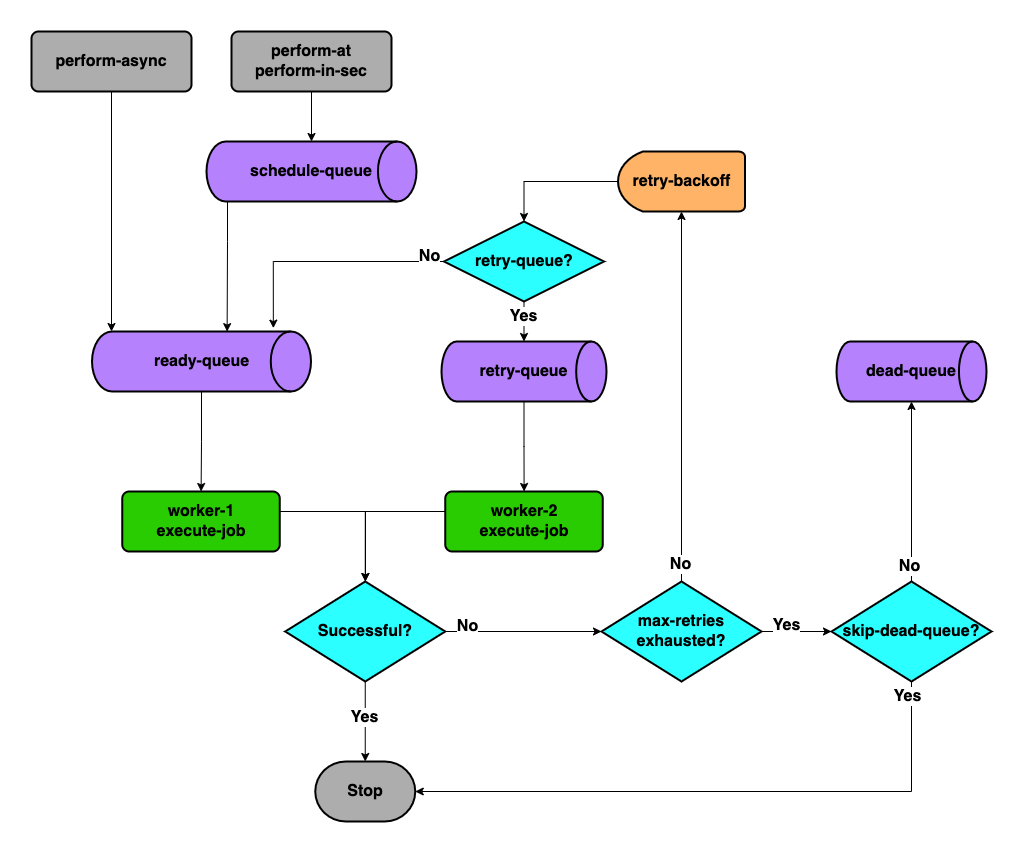

The diagram above was exported from draw.io. Its source (the exported page's mxGraphModel, read from the mxfile embedded in the PNG):
<mxGraphModel dx="1310" dy="985" grid="1" gridSize="10" guides="1" tooltips="1" connect="1" arrows="1" fold="1" page="1" pageScale="1" pageWidth="827" pageHeight="1169" math="0" shadow="0">
  <root>
    <mxCell id="0" />
    <mxCell id="1" parent="0" />
    <mxCell id="8-oSbAdD8V_nbYItekZA-2" value="Stop" style="strokeWidth=2;html=1;shape=mxgraph.flowchart.terminator;whiteSpace=wrap;fillColor=#ADADAD;fontStyle=1" vertex="1" parent="1">
      <mxGeometry x="443.75" y="930" width="100" height="60" as="geometry" />
    </mxCell>
    <mxCell id="8-oSbAdD8V_nbYItekZA-71" style="edgeStyle=orthogonalEdgeStyle;rounded=0;orthogonalLoop=1;jettySize=auto;html=1;fontStyle=1" edge="1" parent="1" source="8-oSbAdD8V_nbYItekZA-6" target="8-oSbAdD8V_nbYItekZA-69">
      <mxGeometry relative="1" as="geometry" />
    </mxCell>
    <mxCell id="8-oSbAdD8V_nbYItekZA-6" value="ready-queue" style="strokeWidth=2;html=1;shape=mxgraph.flowchart.direct_data;whiteSpace=wrap;fillColor=#B681FC;fontStyle=1" vertex="1" parent="1">
      <mxGeometry x="220.5" y="500" width="219" height="60" as="geometry" />
    </mxCell>
    <mxCell id="8-oSbAdD8V_nbYItekZA-10" value="" style="edgeStyle=orthogonalEdgeStyle;rounded=0;orthogonalLoop=1;jettySize=auto;html=1;fontStyle=1" edge="1" parent="1" target="8-oSbAdD8V_nbYItekZA-8">
      <mxGeometry relative="1" as="geometry">
        <mxPoint x="399.5" y="685" as="sourcePoint" />
        <Array as="points">
          <mxPoint x="400" y="680" />
          <mxPoint x="494" y="680" />
        </Array>
      </mxGeometry>
    </mxCell>
    <mxCell id="8-oSbAdD8V_nbYItekZA-9" value="" style="edgeStyle=orthogonalEdgeStyle;rounded=0;orthogonalLoop=1;jettySize=auto;html=1;fontStyle=1" edge="1" parent="1" source="8-oSbAdD8V_nbYItekZA-8" target="8-oSbAdD8V_nbYItekZA-2">
      <mxGeometry relative="1" as="geometry" />
    </mxCell>
    <mxCell id="8-oSbAdD8V_nbYItekZA-60" style="edgeStyle=orthogonalEdgeStyle;rounded=0;orthogonalLoop=1;jettySize=auto;html=1;entryX=0;entryY=0.5;entryDx=0;entryDy=0;entryPerimeter=0;fontStyle=1" edge="1" parent="1" source="8-oSbAdD8V_nbYItekZA-8" target="8-oSbAdD8V_nbYItekZA-11">
      <mxGeometry relative="1" as="geometry" />
    </mxCell>
    <mxCell id="8-oSbAdD8V_nbYItekZA-61" value="No" style="edgeLabel;html=1;align=center;verticalAlign=middle;resizable=0;points=[];fontStyle=1" vertex="1" connectable="0" parent="8-oSbAdD8V_nbYItekZA-60">
      <mxGeometry x="-0.1605" y="-1" relative="1" as="geometry">
        <mxPoint x="-107" y="-1" as="offset" />
      </mxGeometry>
    </mxCell>
    <mxCell id="8-oSbAdD8V_nbYItekZA-8" value="Successful?" style="strokeWidth=2;html=1;shape=mxgraph.flowchart.decision;whiteSpace=wrap;fillColor=#2BFFFF;fontStyle=1" vertex="1" parent="1">
      <mxGeometry x="413.75" y="750" width="160" height="100" as="geometry" />
    </mxCell>
    <mxCell id="8-oSbAdD8V_nbYItekZA-54" style="edgeStyle=orthogonalEdgeStyle;rounded=0;orthogonalLoop=1;jettySize=auto;html=1;entryX=0.5;entryY=0;entryDx=0;entryDy=0;entryPerimeter=0;fontStyle=1" edge="1" parent="1" source="8-oSbAdD8V_nbYItekZA-11" target="8-oSbAdD8V_nbYItekZA-52">
      <mxGeometry relative="1" as="geometry" />
    </mxCell>
    <mxCell id="8-oSbAdD8V_nbYItekZA-56" value="No" style="edgeLabel;html=1;align=center;verticalAlign=middle;resizable=0;points=[];fontStyle=1" vertex="1" connectable="0" parent="8-oSbAdD8V_nbYItekZA-54">
      <mxGeometry x="-0.9" y="2" relative="1" as="geometry">
        <mxPoint as="offset" />
      </mxGeometry>
    </mxCell>
    <mxCell id="8-oSbAdD8V_nbYItekZA-55" value="" style="edgeStyle=orthogonalEdgeStyle;rounded=0;orthogonalLoop=1;jettySize=auto;html=1;fontStyle=1" edge="1" parent="1" source="8-oSbAdD8V_nbYItekZA-11" target="8-oSbAdD8V_nbYItekZA-13">
      <mxGeometry relative="1" as="geometry" />
    </mxCell>
    <mxCell id="8-oSbAdD8V_nbYItekZA-11" value="max-retries&lt;br&gt;exhausted?" style="strokeWidth=2;html=1;shape=mxgraph.flowchart.decision;whiteSpace=wrap;fillColor=#2BFFFF;fontStyle=1" vertex="1" parent="1">
      <mxGeometry x="730" y="750" width="160" height="100" as="geometry" />
    </mxCell>
    <mxCell id="8-oSbAdD8V_nbYItekZA-16" value="" style="edgeStyle=orthogonalEdgeStyle;rounded=0;orthogonalLoop=1;jettySize=auto;html=1;fontStyle=1" edge="1" parent="1" source="8-oSbAdD8V_nbYItekZA-13" target="8-oSbAdD8V_nbYItekZA-15">
      <mxGeometry relative="1" as="geometry" />
    </mxCell>
    <mxCell id="8-oSbAdD8V_nbYItekZA-42" style="edgeStyle=orthogonalEdgeStyle;rounded=0;orthogonalLoop=1;jettySize=auto;html=1;entryX=1;entryY=0.5;entryDx=0;entryDy=0;entryPerimeter=0;fontStyle=1" edge="1" parent="1" source="8-oSbAdD8V_nbYItekZA-13" target="8-oSbAdD8V_nbYItekZA-2">
      <mxGeometry relative="1" as="geometry">
        <Array as="points">
          <mxPoint x="1040" y="960" />
        </Array>
      </mxGeometry>
    </mxCell>
    <mxCell id="8-oSbAdD8V_nbYItekZA-13" value="skip-dead-queue?" style="strokeWidth=2;html=1;shape=mxgraph.flowchart.decision;whiteSpace=wrap;fillColor=#2BFFFF;fontStyle=1" vertex="1" parent="1">
      <mxGeometry x="960" y="750" width="160" height="100" as="geometry" />
    </mxCell>
    <mxCell id="8-oSbAdD8V_nbYItekZA-15" value="dead-queue" style="strokeWidth=2;html=1;shape=mxgraph.flowchart.direct_data;whiteSpace=wrap;fillColor=#B681FC;fontStyle=1" vertex="1" parent="1">
      <mxGeometry x="965" y="510" width="150" height="60" as="geometry" />
    </mxCell>
    <mxCell id="8-oSbAdD8V_nbYItekZA-49" style="edgeStyle=orthogonalEdgeStyle;rounded=0;orthogonalLoop=1;jettySize=auto;html=1;exitX=0;exitY=0.5;exitDx=0;exitDy=0;exitPerimeter=0;entryX=0.828;entryY=-0.056;entryDx=0;entryDy=0;entryPerimeter=0;fontStyle=1" edge="1" parent="1" source="8-oSbAdD8V_nbYItekZA-19" target="8-oSbAdD8V_nbYItekZA-6">
      <mxGeometry relative="1" as="geometry" />
    </mxCell>
    <mxCell id="8-oSbAdD8V_nbYItekZA-50" value="" style="edgeStyle=orthogonalEdgeStyle;rounded=0;orthogonalLoop=1;jettySize=auto;html=1;fontStyle=1" edge="1" parent="1" source="8-oSbAdD8V_nbYItekZA-19" target="8-oSbAdD8V_nbYItekZA-21">
      <mxGeometry relative="1" as="geometry" />
    </mxCell>
    <mxCell id="8-oSbAdD8V_nbYItekZA-19" value="retry-queue?" style="strokeWidth=2;html=1;shape=mxgraph.flowchart.decision;whiteSpace=wrap;fillColor=#2BFFFF;fontStyle=1" vertex="1" parent="1">
      <mxGeometry x="572.5" y="390" width="160" height="80" as="geometry" />
    </mxCell>
    <mxCell id="8-oSbAdD8V_nbYItekZA-72" style="edgeStyle=orthogonalEdgeStyle;rounded=0;orthogonalLoop=1;jettySize=auto;html=1;fontStyle=1" edge="1" parent="1" source="8-oSbAdD8V_nbYItekZA-21" target="8-oSbAdD8V_nbYItekZA-68">
      <mxGeometry relative="1" as="geometry" />
    </mxCell>
    <mxCell id="8-oSbAdD8V_nbYItekZA-21" value="retry-queue" style="strokeWidth=2;html=1;shape=mxgraph.flowchart.direct_data;whiteSpace=wrap;fillColor=#B681FC;fontStyle=1" vertex="1" parent="1">
      <mxGeometry x="570" y="510" width="165" height="60" as="geometry" />
    </mxCell>
    <mxCell id="8-oSbAdD8V_nbYItekZA-44" value="" style="edgeStyle=orthogonalEdgeStyle;rounded=0;orthogonalLoop=1;jettySize=auto;html=1;fontStyle=1" edge="1" parent="1" source="8-oSbAdD8V_nbYItekZA-23" target="8-oSbAdD8V_nbYItekZA-39">
      <mxGeometry relative="1" as="geometry" />
    </mxCell>
    <mxCell id="8-oSbAdD8V_nbYItekZA-23" value="perform-at&lt;br&gt;perform-in-sec" style="rounded=1;whiteSpace=wrap;html=1;absoluteArcSize=1;arcSize=14;strokeWidth=2;fillColor=#ADADAD;fontStyle=1" vertex="1" parent="1">
      <mxGeometry x="360" y="200" width="160" height="60" as="geometry" />
    </mxCell>
    <mxCell id="8-oSbAdD8V_nbYItekZA-76" style="edgeStyle=orthogonalEdgeStyle;rounded=0;orthogonalLoop=1;jettySize=auto;html=1;fontStyle=1" edge="1" parent="1" source="8-oSbAdD8V_nbYItekZA-24">
      <mxGeometry relative="1" as="geometry">
        <mxPoint x="240" y="500" as="targetPoint" />
      </mxGeometry>
    </mxCell>
    <mxCell id="8-oSbAdD8V_nbYItekZA-24" value="perform-async" style="rounded=1;whiteSpace=wrap;html=1;absoluteArcSize=1;arcSize=14;strokeWidth=2;fillColor=#ADADAD;fontStyle=1" vertex="1" parent="1">
      <mxGeometry x="160" y="200" width="160" height="60" as="geometry" />
    </mxCell>
    <mxCell id="8-oSbAdD8V_nbYItekZA-81" style="edgeStyle=orthogonalEdgeStyle;rounded=0;orthogonalLoop=1;jettySize=auto;html=1;entryX=0.617;entryY=0.002;entryDx=0;entryDy=0;entryPerimeter=0;fontStyle=1" edge="1" parent="1" source="8-oSbAdD8V_nbYItekZA-39" target="8-oSbAdD8V_nbYItekZA-6">
      <mxGeometry relative="1" as="geometry">
        <Array as="points">
          <mxPoint x="356" y="410" />
          <mxPoint x="356" y="410" />
        </Array>
      </mxGeometry>
    </mxCell>
    <mxCell id="8-oSbAdD8V_nbYItekZA-39" value="schedule-queue" style="strokeWidth=2;html=1;shape=mxgraph.flowchart.direct_data;whiteSpace=wrap;fillColor=#B681FC;fontStyle=1" vertex="1" parent="1">
      <mxGeometry x="335" y="310" width="210" height="60" as="geometry" />
    </mxCell>
    <mxCell id="8-oSbAdD8V_nbYItekZA-53" style="edgeStyle=orthogonalEdgeStyle;rounded=0;orthogonalLoop=1;jettySize=auto;html=1;fontStyle=1" edge="1" parent="1" source="8-oSbAdD8V_nbYItekZA-52" target="8-oSbAdD8V_nbYItekZA-19">
      <mxGeometry relative="1" as="geometry" />
    </mxCell>
    <mxCell id="8-oSbAdD8V_nbYItekZA-52" value="retry-backoff" style="strokeWidth=2;html=1;shape=mxgraph.flowchart.delay;whiteSpace=wrap;direction=west;fillColor=#FFB366;fontStyle=1" vertex="1" parent="1">
      <mxGeometry x="746.5" y="320" width="127" height="60" as="geometry" />
    </mxCell>
    <mxCell id="8-oSbAdD8V_nbYItekZA-57" value="Yes" style="edgeLabel;html=1;align=center;verticalAlign=middle;resizable=0;points=[];fontStyle=1" vertex="1" connectable="0" parent="1">
      <mxGeometry x="920" y="800" as="geometry">
        <mxPoint x="-6" y="-7" as="offset" />
      </mxGeometry>
    </mxCell>
    <mxCell id="8-oSbAdD8V_nbYItekZA-58" value="Yes" style="edgeLabel;html=1;align=center;verticalAlign=middle;resizable=0;points=[];fontStyle=1" vertex="1" connectable="0" parent="1">
      <mxGeometry x="940" y="830" as="geometry">
        <mxPoint x="-289" y="-346" as="offset" />
      </mxGeometry>
    </mxCell>
    <mxCell id="8-oSbAdD8V_nbYItekZA-59" value="Yes" style="edgeLabel;html=1;align=center;verticalAlign=middle;resizable=0;points=[];fontStyle=1" vertex="1" connectable="0" parent="1">
      <mxGeometry x="1115" y="840" as="geometry">
        <mxPoint x="-623" y="45" as="offset" />
      </mxGeometry>
    </mxCell>
    <mxCell id="8-oSbAdD8V_nbYItekZA-73" style="edgeStyle=orthogonalEdgeStyle;rounded=0;orthogonalLoop=1;jettySize=auto;html=1;entryX=0.5;entryY=0;entryDx=0;entryDy=0;entryPerimeter=0;fontStyle=1" edge="1" parent="1" source="8-oSbAdD8V_nbYItekZA-68" target="8-oSbAdD8V_nbYItekZA-8">
      <mxGeometry relative="1" as="geometry">
        <Array as="points">
          <mxPoint x="494" y="680" />
        </Array>
      </mxGeometry>
    </mxCell>
    <mxCell id="8-oSbAdD8V_nbYItekZA-68" value="worker-2&lt;br&gt;execute-job" style="rounded=1;whiteSpace=wrap;html=1;absoluteArcSize=1;arcSize=14;strokeWidth=2;fillColor=#29CC00;fontStyle=1" vertex="1" parent="1">
      <mxGeometry x="573.75" y="660" width="157.5" height="60" as="geometry" />
    </mxCell>
    <mxCell id="8-oSbAdD8V_nbYItekZA-69" value="worker-1&lt;br&gt;execute-job" style="rounded=1;whiteSpace=wrap;html=1;absoluteArcSize=1;arcSize=14;strokeWidth=2;fillColor=#29CC00;fontStyle=1" vertex="1" parent="1">
      <mxGeometry x="250.75" y="660" width="157.5" height="60" as="geometry" />
    </mxCell>
    <mxCell id="8-oSbAdD8V_nbYItekZA-77" value="No" style="edgeLabel;html=1;align=center;verticalAlign=middle;resizable=0;points=[];fontStyle=1" vertex="1" connectable="0" parent="1">
      <mxGeometry x="818" y="740" as="geometry">
        <mxPoint x="-223" y="54" as="offset" />
      </mxGeometry>
    </mxCell>
    <mxCell id="8-oSbAdD8V_nbYItekZA-78" value="No" style="edgeLabel;html=1;align=center;verticalAlign=middle;resizable=0;points=[];fontStyle=1" vertex="1" connectable="0" parent="1">
      <mxGeometry x="780" y="370" as="geometry">
        <mxPoint x="-223" y="54" as="offset" />
      </mxGeometry>
    </mxCell>
    <mxCell id="8-oSbAdD8V_nbYItekZA-79" value="No" style="edgeLabel;html=1;align=center;verticalAlign=middle;resizable=0;points=[];fontStyle=1" vertex="1" connectable="0" parent="1">
      <mxGeometry x="1260" y="680" as="geometry">
        <mxPoint x="-223" y="54" as="offset" />
      </mxGeometry>
    </mxCell>
    <mxCell id="8-oSbAdD8V_nbYItekZA-80" value="Yes" style="edgeLabel;html=1;align=center;verticalAlign=middle;resizable=0;points=[];fontStyle=1" vertex="1" connectable="0" parent="1">
      <mxGeometry x="1000" y="830" as="geometry">
        <mxPoint x="35" y="34" as="offset" />
      </mxGeometry>
    </mxCell>
  </root>
</mxGraphModel>